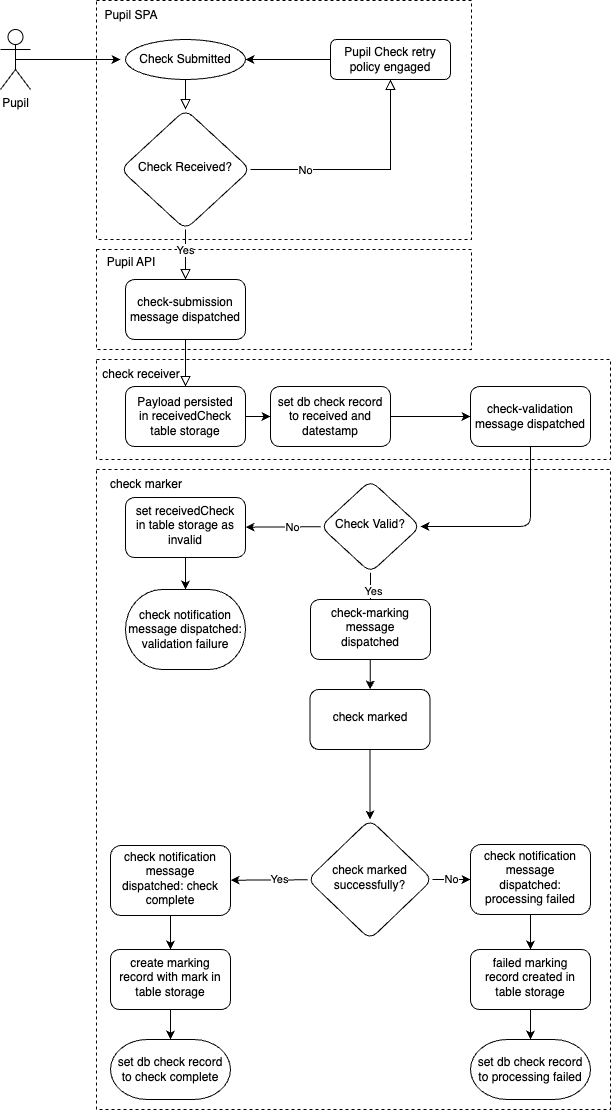

The diagram above was exported from draw.io. Its source (the exported page's mxGraphModel, read from the mxfile embedded in the PNG):
<mxGraphModel dx="2731" dy="911" grid="1" gridSize="10" guides="1" tooltips="1" connect="1" arrows="1" fold="1" page="1" pageScale="1" pageWidth="827" pageHeight="1169" math="0" shadow="0">
  <root>
    <mxCell id="WIyWlLk6GJQsqaUBKTNV-0" />
    <mxCell id="CuICQI_fOomfvburvNad-14" value="Roles" style="locked=1;" parent="WIyWlLk6GJQsqaUBKTNV-0" />
    <mxCell id="CuICQI_fOomfvburvNad-17" value="" style="group" parent="CuICQI_fOomfvburvNad-14" vertex="1" connectable="0">
      <mxGeometry x="136" y="41" width="375" height="239" as="geometry" />
    </mxCell>
    <mxCell id="CuICQI_fOomfvburvNad-15" value="" style="rounded=0;whiteSpace=wrap;html=1;dashed=1;fillColor=none;" parent="CuICQI_fOomfvburvNad-17" vertex="1">
      <mxGeometry width="375" height="239" as="geometry" />
    </mxCell>
    <mxCell id="CuICQI_fOomfvburvNad-16" value="Pupil SPA" style="text;html=1;strokeColor=none;fillColor=none;align=center;verticalAlign=middle;whiteSpace=wrap;rounded=0;dashed=1;opacity=0;" parent="CuICQI_fOomfvburvNad-17" vertex="1">
      <mxGeometry width="70" height="30" as="geometry" />
    </mxCell>
    <mxCell id="42" value="" style="group" vertex="1" connectable="0" parent="CuICQI_fOomfvburvNad-14">
      <mxGeometry x="136" y="290" width="375" height="100" as="geometry" />
    </mxCell>
    <mxCell id="43" value="" style="rounded=0;whiteSpace=wrap;html=1;dashed=1;fillColor=none;" vertex="1" parent="42">
      <mxGeometry width="375" height="100" as="geometry" />
    </mxCell>
    <mxCell id="44" value="Pupil API" style="text;html=1;strokeColor=none;fillColor=none;align=center;verticalAlign=middle;whiteSpace=wrap;rounded=0;dashed=1;opacity=0;" vertex="1" parent="42">
      <mxGeometry width="70" height="25" as="geometry" />
    </mxCell>
    <mxCell id="52" value="" style="group" vertex="1" connectable="0" parent="CuICQI_fOomfvburvNad-14">
      <mxGeometry x="136" y="400" width="514" height="100" as="geometry" />
    </mxCell>
    <mxCell id="45" value="" style="rounded=0;whiteSpace=wrap;html=1;dashed=1;fillColor=none;" vertex="1" parent="52">
      <mxGeometry width="514" height="100" as="geometry" />
    </mxCell>
    <mxCell id="51" value="check receiver" style="text;html=1;strokeColor=none;fillColor=none;align=center;verticalAlign=middle;whiteSpace=wrap;rounded=0;dashed=1;" vertex="1" parent="52">
      <mxGeometry width="90" height="30" as="geometry" />
    </mxCell>
    <mxCell id="53" value="" style="rounded=0;whiteSpace=wrap;html=1;dashed=1;fillColor=none;" vertex="1" parent="CuICQI_fOomfvburvNad-14">
      <mxGeometry x="136" y="510" width="514" height="640" as="geometry" />
    </mxCell>
    <mxCell id="54" value="check marker" style="text;html=1;strokeColor=none;fillColor=none;align=center;verticalAlign=middle;whiteSpace=wrap;rounded=0;dashed=1;" vertex="1" parent="CuICQI_fOomfvburvNad-14">
      <mxGeometry x="136" y="510" width="100" height="30" as="geometry" />
    </mxCell>
    <mxCell id="WIyWlLk6GJQsqaUBKTNV-1" value="Flowchart" style="" parent="WIyWlLk6GJQsqaUBKTNV-0" />
    <mxCell id="WIyWlLk6GJQsqaUBKTNV-2" value="" style="rounded=0;html=1;jettySize=auto;orthogonalLoop=1;fontSize=11;endArrow=block;endFill=0;endSize=8;strokeWidth=1;shadow=0;labelBackgroundColor=none;edgeStyle=orthogonalEdgeStyle;" parent="WIyWlLk6GJQsqaUBKTNV-1" source="WIyWlLk6GJQsqaUBKTNV-3" target="WIyWlLk6GJQsqaUBKTNV-6" edge="1">
      <mxGeometry relative="1" as="geometry" />
    </mxCell>
    <mxCell id="WIyWlLk6GJQsqaUBKTNV-3" value="Check Submitted" style="strokeWidth=1;html=1;shape=mxgraph.flowchart.start_1;whiteSpace=wrap;shadow=0;fontFamily=Helvetica;fontSize=12;fontColor=default;align=center;strokeColor=default;fillColor=default;" parent="WIyWlLk6GJQsqaUBKTNV-1" vertex="1">
      <mxGeometry x="165" y="80" width="120" height="40" as="geometry" />
    </mxCell>
    <mxCell id="WIyWlLk6GJQsqaUBKTNV-4" value="" style="rounded=0;html=1;jettySize=auto;orthogonalLoop=1;fontSize=11;endArrow=block;endFill=0;endSize=8;strokeWidth=1;shadow=0;labelBackgroundColor=none;edgeStyle=orthogonalEdgeStyle;" parent="WIyWlLk6GJQsqaUBKTNV-1" source="WIyWlLk6GJQsqaUBKTNV-6" target="WIyWlLk6GJQsqaUBKTNV-12" edge="1">
      <mxGeometry y="20" relative="1" as="geometry">
        <mxPoint as="offset" />
        <mxPoint x="220" y="340" as="targetPoint" />
      </mxGeometry>
    </mxCell>
    <mxCell id="33" value="Yes" style="edgeLabel;html=1;align=center;verticalAlign=middle;resizable=0;points=[];" vertex="1" connectable="0" parent="WIyWlLk6GJQsqaUBKTNV-4">
      <mxGeometry x="-0.2" y="-1" relative="1" as="geometry">
        <mxPoint as="offset" />
      </mxGeometry>
    </mxCell>
    <mxCell id="WIyWlLk6GJQsqaUBKTNV-5" value="" style="edgeStyle=orthogonalEdgeStyle;rounded=0;html=1;jettySize=auto;orthogonalLoop=1;fontSize=11;endArrow=block;endFill=0;endSize=8;strokeWidth=1;shadow=0;labelBackgroundColor=none;" parent="WIyWlLk6GJQsqaUBKTNV-1" source="WIyWlLk6GJQsqaUBKTNV-6" target="WIyWlLk6GJQsqaUBKTNV-7" edge="1">
      <mxGeometry x="-0.7455" y="10" relative="1" as="geometry">
        <mxPoint as="offset" />
      </mxGeometry>
    </mxCell>
    <mxCell id="17" value="No" style="edgeLabel;html=1;align=center;verticalAlign=middle;resizable=0;points=[];" parent="WIyWlLk6GJQsqaUBKTNV-5" vertex="1" connectable="0">
      <mxGeometry x="-0.5273" relative="1" as="geometry">
        <mxPoint as="offset" />
      </mxGeometry>
    </mxCell>
    <mxCell id="WIyWlLk6GJQsqaUBKTNV-6" value="Check Received?" style="rhombus;whiteSpace=wrap;html=1;shadow=0;fontFamily=Helvetica;fontSize=12;align=center;strokeWidth=1;spacing=6;spacingTop=-4;rounded=1;" parent="WIyWlLk6GJQsqaUBKTNV-1" vertex="1">
      <mxGeometry x="160" y="150" width="130" height="120" as="geometry" />
    </mxCell>
    <mxCell id="WIyWlLk6GJQsqaUBKTNV-7" value="Pupil Check retry policy engaged" style="rounded=1;whiteSpace=wrap;html=1;fontSize=12;glass=0;strokeWidth=1;shadow=0;" parent="WIyWlLk6GJQsqaUBKTNV-1" vertex="1">
      <mxGeometry x="370" y="80" width="120" height="40" as="geometry" />
    </mxCell>
    <mxCell id="WIyWlLk6GJQsqaUBKTNV-8" value="" style="rounded=0;html=1;jettySize=auto;orthogonalLoop=1;fontSize=11;endArrow=block;endFill=0;endSize=8;strokeWidth=1;shadow=0;labelBackgroundColor=none;edgeStyle=orthogonalEdgeStyle;exitX=0.5;exitY=1;exitDx=0;exitDy=0;" parent="WIyWlLk6GJQsqaUBKTNV-1" source="WIyWlLk6GJQsqaUBKTNV-12" target="WIyWlLk6GJQsqaUBKTNV-11" edge="1">
      <mxGeometry x="0.3333" y="20" relative="1" as="geometry">
        <mxPoint as="offset" />
        <mxPoint x="220" y="420" as="sourcePoint" />
      </mxGeometry>
    </mxCell>
    <mxCell id="Lrc5BM3YjAV4cm0wg2af-6" value="" style="edgeStyle=orthogonalEdgeStyle;rounded=0;orthogonalLoop=1;jettySize=auto;html=1;" parent="WIyWlLk6GJQsqaUBKTNV-1" source="WIyWlLk6GJQsqaUBKTNV-11" target="Lrc5BM3YjAV4cm0wg2af-5" edge="1">
      <mxGeometry relative="1" as="geometry" />
    </mxCell>
    <mxCell id="WIyWlLk6GJQsqaUBKTNV-11" value="Payload persisted&lt;div&gt;in receivedCheck table storage&lt;/div&gt;" style="rounded=1;whiteSpace=wrap;html=1;fontSize=12;glass=0;strokeWidth=1;shadow=0;" parent="WIyWlLk6GJQsqaUBKTNV-1" vertex="1">
      <mxGeometry x="165" y="427" width="120" height="60" as="geometry" />
    </mxCell>
    <mxCell id="WIyWlLk6GJQsqaUBKTNV-12" value="check-submission message dispatched" style="rounded=1;whiteSpace=wrap;html=1;fontSize=12;glass=0;strokeWidth=1;shadow=0;" parent="WIyWlLk6GJQsqaUBKTNV-1" vertex="1">
      <mxGeometry x="165" y="320" width="120" height="60" as="geometry" />
    </mxCell>
    <mxCell id="dFedi4VFuL9BGwjrrv5C-3" value="" style="endArrow=classic;html=1;rounded=0;entryX=1;entryY=0.5;entryDx=0;entryDy=0;exitX=0;exitY=0.5;exitDx=0;exitDy=0;" parent="WIyWlLk6GJQsqaUBKTNV-1" source="WIyWlLk6GJQsqaUBKTNV-7" target="WIyWlLk6GJQsqaUBKTNV-3" edge="1">
      <mxGeometry width="50" height="50" relative="1" as="geometry">
        <mxPoint x="370" y="50" as="sourcePoint" />
        <mxPoint x="440" y="290" as="targetPoint" />
        <Array as="points" />
      </mxGeometry>
    </mxCell>
    <mxCell id="Lrc5BM3YjAV4cm0wg2af-0" value="Pupil" style="shape=umlActor;verticalLabelPosition=bottom;verticalAlign=top;html=1;outlineConnect=0;" parent="WIyWlLk6GJQsqaUBKTNV-1" vertex="1">
      <mxGeometry x="40" y="70" width="30" height="60" as="geometry" />
    </mxCell>
    <mxCell id="47" value="" style="edgeStyle=none;html=1;" edge="1" parent="WIyWlLk6GJQsqaUBKTNV-1" source="Lrc5BM3YjAV4cm0wg2af-5" target="46">
      <mxGeometry relative="1" as="geometry" />
    </mxCell>
    <mxCell id="Lrc5BM3YjAV4cm0wg2af-5" value="set db check record to received and datestamp" style="whiteSpace=wrap;html=1;rounded=1;glass=0;strokeWidth=1;shadow=0;" parent="WIyWlLk6GJQsqaUBKTNV-1" vertex="1">
      <mxGeometry x="310" y="427" width="120" height="60" as="geometry" />
    </mxCell>
    <mxCell id="4" value="" style="endArrow=classic;html=1;exitX=0.5;exitY=0.5;exitDx=0;exitDy=0;exitPerimeter=0;" parent="WIyWlLk6GJQsqaUBKTNV-1" source="Lrc5BM3YjAV4cm0wg2af-0" edge="1">
      <mxGeometry width="50" height="50" relative="1" as="geometry">
        <mxPoint x="300" y="500" as="sourcePoint" />
        <mxPoint x="160" y="100" as="targetPoint" />
      </mxGeometry>
    </mxCell>
    <mxCell id="CuICQI_fOomfvburvNad-13" value="" style="edgeStyle=orthogonalEdgeStyle;rounded=0;orthogonalLoop=1;jettySize=auto;html=1;fontFamily=Helvetica;fontSize=12;fontColor=default;" parent="WIyWlLk6GJQsqaUBKTNV-1" source="CuICQI_fOomfvburvNad-10" target="CuICQI_fOomfvburvNad-12" edge="1">
      <mxGeometry relative="1" as="geometry" />
    </mxCell>
    <mxCell id="5" value="Yes" style="edgeLabel;html=1;align=center;verticalAlign=middle;resizable=0;points=[];" parent="CuICQI_fOomfvburvNad-13" vertex="1" connectable="0">
      <mxGeometry x="-0.3091" y="2" relative="1" as="geometry">
        <mxPoint as="offset" />
      </mxGeometry>
    </mxCell>
    <mxCell id="11" value="" style="edgeStyle=none;html=1;" parent="WIyWlLk6GJQsqaUBKTNV-1" source="CuICQI_fOomfvburvNad-10" target="10" edge="1">
      <mxGeometry relative="1" as="geometry" />
    </mxCell>
    <mxCell id="16" value="No" style="edgeLabel;html=1;align=center;verticalAlign=middle;resizable=0;points=[];" parent="11" vertex="1" connectable="0">
      <mxGeometry x="-0.2267" relative="1" as="geometry">
        <mxPoint as="offset" />
      </mxGeometry>
    </mxCell>
    <mxCell id="CuICQI_fOomfvburvNad-10" value="Check Valid?" style="rhombus;whiteSpace=wrap;html=1;shadow=0;fontFamily=Helvetica;fontSize=12;align=center;strokeWidth=1;spacing=6;spacingTop=-4;rounded=1;" parent="WIyWlLk6GJQsqaUBKTNV-1" vertex="1">
      <mxGeometry x="360" y="520.85" width="100" height="92.31" as="geometry" />
    </mxCell>
    <mxCell id="7" value="" style="edgeStyle=none;html=1;" parent="WIyWlLk6GJQsqaUBKTNV-1" source="CuICQI_fOomfvburvNad-12" target="6" edge="1">
      <mxGeometry relative="1" as="geometry" />
    </mxCell>
    <mxCell id="CuICQI_fOomfvburvNad-12" value="check-marking message dispatched" style="whiteSpace=wrap;html=1;shadow=0;strokeWidth=1;spacing=6;spacingTop=-4;rounded=1;glass=0;" parent="WIyWlLk6GJQsqaUBKTNV-1" vertex="1">
      <mxGeometry x="350" y="640" width="120" height="60" as="geometry" />
    </mxCell>
    <mxCell id="9" value="" style="edgeStyle=none;html=1;" parent="WIyWlLk6GJQsqaUBKTNV-1" source="6" target="8" edge="1">
      <mxGeometry relative="1" as="geometry" />
    </mxCell>
    <mxCell id="6" value="check marked" style="whiteSpace=wrap;html=1;shadow=0;strokeWidth=1;spacing=6;spacingTop=-4;rounded=1;glass=0;" parent="WIyWlLk6GJQsqaUBKTNV-1" vertex="1">
      <mxGeometry x="349.5" y="730" width="120" height="60" as="geometry" />
    </mxCell>
    <mxCell id="19" value="No" style="edgeStyle=none;html=1;" parent="WIyWlLk6GJQsqaUBKTNV-1" source="8" target="18" edge="1">
      <mxGeometry relative="1" as="geometry" />
    </mxCell>
    <mxCell id="21" value="" style="edgeStyle=none;html=1;" parent="WIyWlLk6GJQsqaUBKTNV-1" source="8" target="20" edge="1">
      <mxGeometry relative="1" as="geometry" />
    </mxCell>
    <mxCell id="22" value="Yes" style="edgeLabel;html=1;align=center;verticalAlign=middle;resizable=0;points=[];" parent="21" vertex="1" connectable="0">
      <mxGeometry x="-0.2121" y="-1" relative="1" as="geometry">
        <mxPoint x="1" as="offset" />
      </mxGeometry>
    </mxCell>
    <mxCell id="8" value="check marked successfully?" style="rhombus;whiteSpace=wrap;html=1;shadow=0;strokeWidth=1;spacing=6;spacingTop=-4;rounded=1;glass=0;" parent="WIyWlLk6GJQsqaUBKTNV-1" vertex="1">
      <mxGeometry x="347" y="860" width="125" height="120" as="geometry" />
    </mxCell>
    <mxCell id="15" value="" style="edgeStyle=none;html=1;" parent="WIyWlLk6GJQsqaUBKTNV-1" source="10" target="14" edge="1">
      <mxGeometry relative="1" as="geometry" />
    </mxCell>
    <mxCell id="10" value="set receivedCheck in table storage as invalid" style="whiteSpace=wrap;html=1;shadow=0;strokeWidth=1;spacing=6;spacingTop=-4;rounded=1;" parent="WIyWlLk6GJQsqaUBKTNV-1" vertex="1">
      <mxGeometry x="165" y="538" width="120" height="60" as="geometry" />
    </mxCell>
    <mxCell id="14" value="check notification message dispatched: validation failure" style="strokeWidth=1;html=1;shape=mxgraph.flowchart.terminator;whiteSpace=wrap;shadow=0;fontFamily=Helvetica;fontSize=12;fontColor=default;align=center;strokeColor=default;fillColor=default;" parent="WIyWlLk6GJQsqaUBKTNV-1" vertex="1">
      <mxGeometry x="165" y="630" width="120" height="80" as="geometry" />
    </mxCell>
    <mxCell id="26" value="" style="edgeStyle=none;html=1;exitX=0.5;exitY=1;exitDx=0;exitDy=0;" parent="WIyWlLk6GJQsqaUBKTNV-1" source="31" target="25" edge="1">
      <mxGeometry relative="1" as="geometry" />
    </mxCell>
    <mxCell id="32" value="" style="edgeStyle=none;html=1;" parent="WIyWlLk6GJQsqaUBKTNV-1" source="18" target="31" edge="1">
      <mxGeometry relative="1" as="geometry" />
    </mxCell>
    <mxCell id="18" value="check notification message dispatched: processing failed" style="whiteSpace=wrap;html=1;shadow=0;strokeWidth=1;spacing=6;spacingTop=-4;rounded=1;glass=0;" parent="WIyWlLk6GJQsqaUBKTNV-1" vertex="1">
      <mxGeometry x="510" y="885" width="120" height="70" as="geometry" />
    </mxCell>
    <mxCell id="28" value="" style="edgeStyle=none;html=1;exitX=0.5;exitY=1;exitDx=0;exitDy=0;" parent="WIyWlLk6GJQsqaUBKTNV-1" source="29" target="27" edge="1">
      <mxGeometry relative="1" as="geometry" />
    </mxCell>
    <mxCell id="30" value="" style="edgeStyle=none;html=1;" parent="WIyWlLk6GJQsqaUBKTNV-1" source="20" target="29" edge="1">
      <mxGeometry relative="1" as="geometry" />
    </mxCell>
    <mxCell id="20" value="check notification message dispatched: check complete" style="whiteSpace=wrap;html=1;shadow=0;strokeWidth=1;spacing=6;spacingTop=-4;rounded=1;glass=0;" parent="WIyWlLk6GJQsqaUBKTNV-1" vertex="1">
      <mxGeometry x="150" y="886" width="120" height="70" as="geometry" />
    </mxCell>
    <mxCell id="25" value="set db check record to processing failed" style="strokeWidth=1;html=1;shape=mxgraph.flowchart.terminator;whiteSpace=wrap;shadow=0;fontFamily=Helvetica;fontSize=12;fontColor=default;align=center;strokeColor=default;fillColor=default;" parent="WIyWlLk6GJQsqaUBKTNV-1" vertex="1">
      <mxGeometry x="510" y="1080" width="120" height="60" as="geometry" />
    </mxCell>
    <mxCell id="27" value="set db check record to check complete" style="strokeWidth=1;html=1;shape=mxgraph.flowchart.terminator;whiteSpace=wrap;shadow=0;fontFamily=Helvetica;fontSize=12;fontColor=default;align=center;strokeColor=default;fillColor=default;" parent="WIyWlLk6GJQsqaUBKTNV-1" vertex="1">
      <mxGeometry x="150" y="1080" width="120" height="60" as="geometry" />
    </mxCell>
    <mxCell id="29" value="create marking record with mark in table storage" style="whiteSpace=wrap;html=1;shadow=0;strokeWidth=1;spacing=6;spacingTop=-4;rounded=1;glass=0;" parent="WIyWlLk6GJQsqaUBKTNV-1" vertex="1">
      <mxGeometry x="150" y="990" width="120" height="60" as="geometry" />
    </mxCell>
    <mxCell id="31" value="failed marking record created in table storage" style="whiteSpace=wrap;html=1;shadow=0;strokeWidth=1;spacing=6;spacingTop=-4;rounded=1;glass=0;" parent="WIyWlLk6GJQsqaUBKTNV-1" vertex="1">
      <mxGeometry x="510" y="990" width="120" height="60" as="geometry" />
    </mxCell>
    <mxCell id="49" style="edgeStyle=none;html=1;entryX=1;entryY=0.5;entryDx=0;entryDy=0;" edge="1" parent="WIyWlLk6GJQsqaUBKTNV-1" source="46" target="CuICQI_fOomfvburvNad-10">
      <mxGeometry relative="1" as="geometry">
        <Array as="points">
          <mxPoint x="570" y="567" />
        </Array>
      </mxGeometry>
    </mxCell>
    <mxCell id="46" value="check-validation message dispatched" style="whiteSpace=wrap;html=1;fillColor=rgb(255, 255, 255);strokeColor=rgb(0, 0, 0);fontColor=rgb(0, 0, 0);rounded=1;glass=0;strokeWidth=1;shadow=0;" vertex="1" parent="WIyWlLk6GJQsqaUBKTNV-1">
      <mxGeometry x="510" y="427" width="120" height="60" as="geometry" />
    </mxCell>
  </root>
</mxGraphModel>